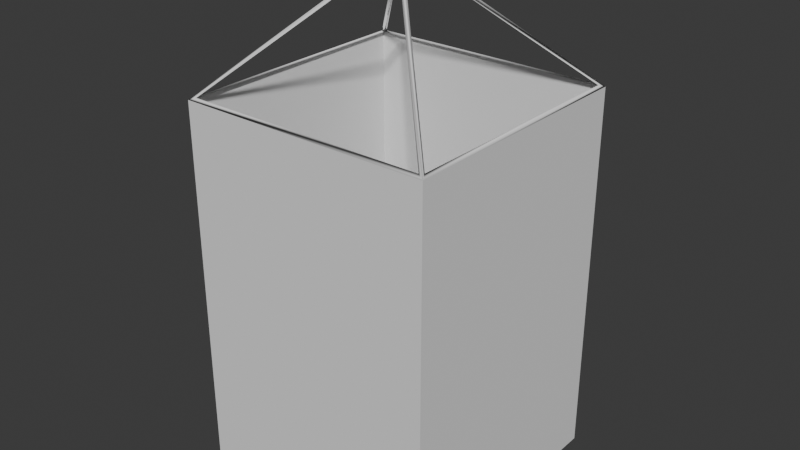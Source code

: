 # Source: square_lantern.blend  (saved by Blender 4.2.66; exported with 4.5.12 LTS)
import bpy
from mathutils import Matrix  # noqa: F401  (used for matrix-valued properties, if any)

bpy.ops.wm.read_factory_settings(use_empty=True)
scene = bpy.context.scene
scene.name = 'Scene'

# ---- collections
col_collection = bpy.data.collections.new('Collection'); scene.collection.children.link(col_collection)

# ---- world
world_world = bpy.data.worlds.new('World'); scene.world = world_world
world_world.use_nodes = True; world_world.node_tree.nodes.clear()
_N = world_world.node_tree.nodes; _L = world_world.node_tree.links
n0 = _N.new('ShaderNodeOutputWorld'); n0.name = 'World Output'; n0.location = (300, 300)
n1 = _N.new('ShaderNodeBackground'); n1.name = 'Background'; n1.location = (10, 300)
n1.inputs[0].default_value = (0.05088, 0.05088, 0.05088, 1.0)
_L.new(n1.outputs[0], n0.inputs[0])
n0.is_active_output = True
world_world.color = (0.05088, 0.05088, 0.05088)
world_world.sun_shadow_jitter_overblur = 0.0

# ---- meshes
me_cube_001 = bpy.data.meshes.new('Cube.001')
me_cube_001.from_pydata([(-0.25, -0.25, -0.25), (0.0, 0.0, 0.0), (-0.25, 0.25, -0.25), (0.25, -0.25, -0.25), (0.25, 0.25, -0.25)], [], [(0, 1, 2), (2, 1, 4), (4, 1, 3), (3, 1, 0), (2, 4, 3, 0)])
me_cube_001.polygons.foreach_set('use_smooth', [True] * 5)
_uv = me_cube_001.uv_layers.new(name='UVMap')
_uv.uv.foreach_set('vector', [0.375, 0.0, 0.625, 0.25, 0.375, 0.25, 0.375, 0.25, 0.625, 0.5, 0.375, 0.5, 0.375, 0.5, 0.625, 0.75, 0.375, 0.75, 0.375, 0.75, 0.625, 1.0, 0.375, 1.0, 0.125, 0.5, 0.375, 0.5, 0.375, 0.75, 0.125, 0.75])
me_cube_001.update()
me_cube_002 = bpy.data.meshes.new('Cube.002')
me_cube_002.from_pydata([(-0.25, -0.25, -1.0), (-0.25, -0.25, -0.25), (-0.25, 0.25, -1.0), (-0.25, 0.25, -0.25), (0.25, -0.25, -1.0), (0.25, -0.25, -0.25), (0.25, 0.25, -1.0), (0.25, 0.25, -0.25)], [], [(0, 1, 3, 2), (2, 3, 7, 6), (6, 7, 5, 4), (4, 5, 1, 0)])
_uv = me_cube_002.uv_layers.new(name='UVMap')
_uv.uv.foreach_set('vector', [0.375, 0.0, 0.625, 0.0, 0.625, 0.25, 0.375, 0.25, 0.375, 0.25, 0.625, 0.25, 0.625, 0.5, 0.375, 0.5, 0.375, 0.5, 0.625, 0.5, 0.625, 0.75, 0.375, 0.75, 0.375, 0.75, 0.625, 0.75, 0.625, 1.0, 0.375, 1.0])
me_cube_002.update()

# ---- objects
ob_wire = bpy.data.objects.new('Wire', me_cube_001)
ob_lantern = bpy.data.objects.new('Lantern', me_cube_002)

# ---- transforms, parenting, visibility, modifiers, constraints
ob_wire.parent = ob_lantern
ob_wire.matrix_parent_inverse = Matrix(((1.0, -0.0, 0.0, -26.0), (-0.0, 1.0, -0.0, -22.0), (0.0, -0.0, 1.0, -2.0), (-0.0, 0.0, -0.0, 1.0)))
ob_wire.location = (26.0, 22.0, 2.0)
_m = ob_wire.modifiers.new('Wireframe', 'WIREFRAME')
_m.thickness = 0.01
_m.offset = -1.0
ob_lantern.location = (0.0, 0.0, 0.0)

# ---- collection membership
col_collection.objects.link(ob_wire)
col_collection.objects.link(ob_lantern)

# ---- scene / render settings (as saved in the file)
scene.frame_start = 1; scene.frame_end = 250; scene.frame_set(1)
scene.render.engine = 'BLENDER_EEVEE_NEXT'
bpy.context.view_layer.update()

# ---- added for rendering (the .blend has no active camera and no usable light): camera, sun
cam_auto = bpy.data.cameras.new('AutoCamera')
cam_auto.lens = 50.0
cam_auto.sensor_width = 36.0
cam_auto.clip_end = 1000.0
ob_auto_camera = bpy.data.objects.new('AutoCamera', cam_auto)
scene.collection.objects.link(ob_auto_camera)
ob_auto_camera.location = (1.13316, -1.3598, 0.406531)
ob_auto_camera.rotation_euler = (1.09748, -7.21219e-08, 0.694738)
scene.camera = ob_auto_camera
light_auto_sun = bpy.data.lights.new('AutoSun', 'SUN')
light_auto_sun.energy = 3.0
light_auto_sun.angle = 0.0523599
ob_auto_sun = bpy.data.objects.new('AutoSun', light_auto_sun)
scene.collection.objects.link(ob_auto_sun)
ob_auto_sun.rotation_euler = (0.872665, 0.174533, 0.523599)
bpy.context.view_layer.update()
